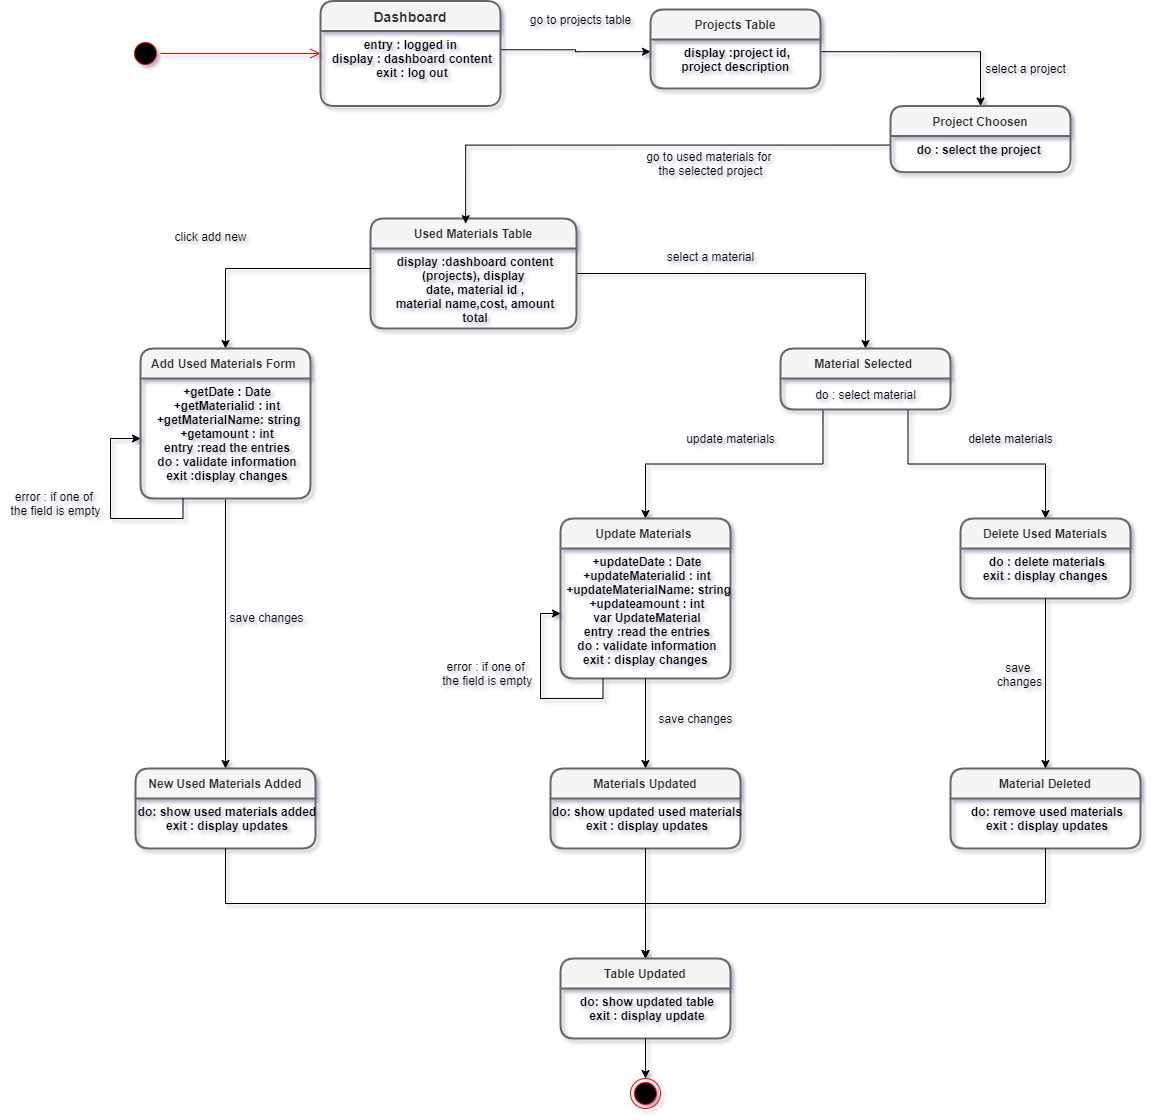

The diagram above was exported from draw.io. Its source (the exported page's mxGraphModel, read from the mxfile embedded in the PNG):
<mxGraphModel dx="1457" dy="1555" grid="1" gridSize="10" guides="1" tooltips="1" connect="1" arrows="1" fold="1" page="1" pageScale="1" pageWidth="827" pageHeight="1169" background="#ffffff" math="0" shadow="1">
  <root>
    <mxCell id="0" />
    <mxCell id="1" parent="0" />
    <mxCell id="XqXcfoKD9A85Ub6jjN7a-16" value="" style="edgeStyle=orthogonalEdgeStyle;rounded=0;orthogonalLoop=1;jettySize=auto;html=1;fontSize=12;" parent="1" source="XqXcfoKD9A85Ub6jjN7a-5" target="XqXcfoKD9A85Ub6jjN7a-14" edge="1">
      <mxGeometry relative="1" as="geometry" />
    </mxCell>
    <mxCell id="XqXcfoKD9A85Ub6jjN7a-23" value="" style="ellipse;html=1;shape=endState;fillColor=#000000;strokeColor=#ff0000;fontSize=12;align=center;" parent="1" vertex="1">
      <mxGeometry x="120" y="800" width="30" height="30" as="geometry" />
    </mxCell>
    <mxCell id="XqXcfoKD9A85Ub6jjN7a-27" value="" style="ellipse;html=1;shape=startState;fillColor=#000000;strokeColor=#ff0000;fontSize=12;align=center;" parent="1" vertex="1">
      <mxGeometry x="-380" y="-240" width="30" height="30" as="geometry" />
    </mxCell>
    <mxCell id="XqXcfoKD9A85Ub6jjN7a-28" value="" style="edgeStyle=orthogonalEdgeStyle;html=1;verticalAlign=bottom;endArrow=open;endSize=8;strokeColor=#ff0000;fontSize=12;entryX=0;entryY=0.5;entryDx=0;entryDy=0;" parent="1" source="XqXcfoKD9A85Ub6jjN7a-27" target="XqXcfoKD9A85Ub6jjN7a-1" edge="1">
      <mxGeometry relative="1" as="geometry">
        <mxPoint x="70" y="180" as="targetPoint" />
      </mxGeometry>
    </mxCell>
    <mxCell id="6jJ9W1CNfWyuutHRcygl-11" style="edgeStyle=orthogonalEdgeStyle;rounded=0;orthogonalLoop=1;jettySize=auto;html=1;exitX=1;exitY=0.25;exitDx=0;exitDy=0;entryX=0;entryY=0.25;entryDx=0;entryDy=0;" parent="1" source="XqXcfoKD9A85Ub6jjN7a-2" target="6jJ9W1CNfWyuutHRcygl-5" edge="1">
      <mxGeometry relative="1" as="geometry" />
    </mxCell>
    <mxCell id="6jJ9W1CNfWyuutHRcygl-12" style="edgeStyle=orthogonalEdgeStyle;rounded=0;orthogonalLoop=1;jettySize=auto;html=1;exitX=1;exitY=0.25;exitDx=0;exitDy=0;entryX=0.5;entryY=0;entryDx=0;entryDy=0;" parent="1" source="6jJ9W1CNfWyuutHRcygl-5" target="6jJ9W1CNfWyuutHRcygl-9" edge="1">
      <mxGeometry relative="1" as="geometry" />
    </mxCell>
    <mxCell id="XqXcfoKD9A85Ub6jjN7a-5" value="Used Materials Table" style="swimlane;childLayout=stackLayout;horizontal=1;startSize=30;horizontalStack=0;rounded=1;fontSize=12;fontStyle=1;strokeWidth=2;resizeParent=0;resizeLast=1;shadow=0;dashed=0;align=center;fillColor=#f5f5f5;strokeColor=#666666;fontColor=#333333;" parent="1" vertex="1">
      <mxGeometry x="-140" y="-60" width="206" height="110" as="geometry">
        <mxRectangle x="260" y="170" width="70" height="30" as="alternateBounds" />
      </mxGeometry>
    </mxCell>
    <mxCell id="XqXcfoKD9A85Ub6jjN7a-6" value="display :dashboard content&#10;(projects), display  &#10;date, material id , &#10;material name,cost, amount&#10;total&#10;" style="align=center;strokeColor=none;fillColor=none;spacingLeft=4;fontSize=12;verticalAlign=top;resizable=0;rotatable=0;part=1;fontStyle=1" parent="XqXcfoKD9A85Ub6jjN7a-5" vertex="1">
      <mxGeometry y="30" width="206" height="80" as="geometry" />
    </mxCell>
    <mxCell id="6jJ9W1CNfWyuutHRcygl-15" style="edgeStyle=orthogonalEdgeStyle;rounded=0;orthogonalLoop=1;jettySize=auto;html=1;exitX=0;exitY=0.25;exitDx=0;exitDy=0;entryX=0.462;entryY=0.047;entryDx=0;entryDy=0;entryPerimeter=0;" parent="1" source="6jJ9W1CNfWyuutHRcygl-10" target="XqXcfoKD9A85Ub6jjN7a-5" edge="1">
      <mxGeometry relative="1" as="geometry" />
    </mxCell>
    <mxCell id="6jJ9W1CNfWyuutHRcygl-22" style="edgeStyle=orthogonalEdgeStyle;rounded=0;orthogonalLoop=1;jettySize=auto;html=1;exitX=0.25;exitY=1;exitDx=0;exitDy=0;entryX=0.5;entryY=0;entryDx=0;entryDy=0;" parent="1" source="XqXcfoKD9A85Ub6jjN7a-14" target="XqXcfoKD9A85Ub6jjN7a-33" edge="1">
      <mxGeometry relative="1" as="geometry" />
    </mxCell>
    <mxCell id="6jJ9W1CNfWyuutHRcygl-23" style="edgeStyle=orthogonalEdgeStyle;rounded=0;orthogonalLoop=1;jettySize=auto;html=1;exitX=0.75;exitY=1;exitDx=0;exitDy=0;entryX=0.5;entryY=0;entryDx=0;entryDy=0;" parent="1" source="XqXcfoKD9A85Ub6jjN7a-14" target="XqXcfoKD9A85Ub6jjN7a-38" edge="1">
      <mxGeometry relative="1" as="geometry" />
    </mxCell>
    <mxCell id="XqXcfoKD9A85Ub6jjN7a-14" value="Material Selected " style="swimlane;childLayout=stackLayout;horizontal=1;startSize=30;horizontalStack=0;rounded=1;fontSize=12;fontStyle=1;strokeWidth=2;resizeParent=0;resizeLast=1;shadow=0;dashed=0;align=center;fillColor=#f5f5f5;strokeColor=#666666;fontColor=#333333;" parent="1" vertex="1">
      <mxGeometry x="270" y="70" width="170" height="61" as="geometry">
        <mxRectangle x="260" y="170" width="70" height="30" as="alternateBounds" />
      </mxGeometry>
    </mxCell>
    <mxCell id="6jJ9W1CNfWyuutHRcygl-21" value="do : select material" style="text;html=1;align=center;verticalAlign=middle;resizable=0;points=[];autosize=1;" parent="XqXcfoKD9A85Ub6jjN7a-14" vertex="1">
      <mxGeometry y="30" width="170" height="31" as="geometry" />
    </mxCell>
    <mxCell id="6jJ9W1CNfWyuutHRcygl-18" style="edgeStyle=orthogonalEdgeStyle;rounded=0;orthogonalLoop=1;jettySize=auto;html=1;exitX=0;exitY=0.25;exitDx=0;exitDy=0;entryX=0.5;entryY=0;entryDx=0;entryDy=0;" parent="1" source="XqXcfoKD9A85Ub6jjN7a-6" target="XqXcfoKD9A85Ub6jjN7a-30" edge="1">
      <mxGeometry relative="1" as="geometry">
        <mxPoint x="-345" y="80" as="targetPoint" />
      </mxGeometry>
    </mxCell>
    <mxCell id="6jJ9W1CNfWyuutHRcygl-20" value="error : if one of &lt;br&gt;the field is empty" style="text;html=1;align=center;verticalAlign=middle;resizable=0;points=[];autosize=1;" parent="1" vertex="1">
      <mxGeometry x="-510" y="210" width="110" height="30" as="geometry" />
    </mxCell>
    <mxCell id="XqXcfoKD9A85Ub6jjN7a-33" value="Update Materials " style="swimlane;childLayout=stackLayout;horizontal=1;startSize=30;horizontalStack=0;rounded=1;fontSize=12;fontStyle=1;strokeWidth=2;resizeParent=0;resizeLast=1;shadow=0;dashed=0;align=center;fillColor=#f5f5f5;strokeColor=#666666;fontColor=#333333;" parent="1" vertex="1">
      <mxGeometry x="50" y="240" width="170" height="160" as="geometry">
        <mxRectangle x="260" y="170" width="70" height="30" as="alternateBounds" />
      </mxGeometry>
    </mxCell>
    <mxCell id="XqXcfoKD9A85Ub6jjN7a-34" value="+updateDate : Date&#10;+updateMaterialid : int&#10; +updateMaterialName: string&#10;+updateamount : int&#10;var UpdateMaterial&#10;entry :read the entries&#10;do : validate information&#10;exit : display changes &#10;" style="align=center;strokeColor=none;fillColor=none;spacingLeft=4;fontSize=12;verticalAlign=top;resizable=0;rotatable=0;part=1;fontStyle=1" parent="XqXcfoKD9A85Ub6jjN7a-33" vertex="1">
      <mxGeometry y="30" width="170" height="130" as="geometry" />
    </mxCell>
    <mxCell id="nul5xjFfozZzQK7RkOU1-2" style="edgeStyle=orthogonalEdgeStyle;rounded=0;orthogonalLoop=1;jettySize=auto;html=1;exitX=0.25;exitY=1;exitDx=0;exitDy=0;entryX=0;entryY=0.5;entryDx=0;entryDy=0;" edge="1" parent="XqXcfoKD9A85Ub6jjN7a-33" source="XqXcfoKD9A85Ub6jjN7a-34" target="XqXcfoKD9A85Ub6jjN7a-34">
      <mxGeometry relative="1" as="geometry">
        <Array as="points">
          <mxPoint x="43" y="180" />
          <mxPoint x="-20" y="180" />
          <mxPoint x="-20" y="95" />
        </Array>
      </mxGeometry>
    </mxCell>
    <mxCell id="XqXcfoKD9A85Ub6jjN7a-38" value="Delete Used Materials" style="swimlane;childLayout=stackLayout;horizontal=1;startSize=30;horizontalStack=0;rounded=1;fontSize=12;fontStyle=1;strokeWidth=2;resizeParent=0;resizeLast=1;shadow=0;dashed=0;align=center;fillColor=#f5f5f5;strokeColor=#666666;fontColor=#333333;" parent="1" vertex="1">
      <mxGeometry x="450" y="240" width="170" height="80" as="geometry">
        <mxRectangle x="260" y="170" width="70" height="30" as="alternateBounds" />
      </mxGeometry>
    </mxCell>
    <mxCell id="XqXcfoKD9A85Ub6jjN7a-39" value="do : delete materials&#10;exit : display changes " style="align=center;strokeColor=none;fillColor=none;spacingLeft=4;fontSize=12;verticalAlign=top;resizable=0;rotatable=0;part=1;fontStyle=1" parent="XqXcfoKD9A85Ub6jjN7a-38" vertex="1">
      <mxGeometry y="30" width="170" height="50" as="geometry" />
    </mxCell>
    <mxCell id="6jJ9W1CNfWyuutHRcygl-26" value="error : if one of&lt;br&gt;&amp;nbsp;the field is empty" style="text;html=1;align=center;verticalAlign=middle;resizable=0;points=[];autosize=1;" parent="1" vertex="1">
      <mxGeometry x="-80" y="380" width="110" height="30" as="geometry" />
    </mxCell>
    <mxCell id="XqXcfoKD9A85Ub6jjN7a-1" value="Dashboard" style="swimlane;childLayout=stackLayout;horizontal=1;startSize=30;horizontalStack=0;rounded=1;fontSize=14;fontStyle=1;strokeWidth=2;resizeParent=0;resizeLast=1;shadow=0;dashed=0;align=center;fillColor=#f5f5f5;strokeColor=#666666;fontColor=#333333;" parent="1" vertex="1">
      <mxGeometry x="-190" y="-277.49" width="180" height="105" as="geometry">
        <mxRectangle x="260" y="170" width="70" height="30" as="alternateBounds" />
      </mxGeometry>
    </mxCell>
    <mxCell id="XqXcfoKD9A85Ub6jjN7a-2" value="entry : logged in &#10;display : dashboard content&#10;exit : log out" style="align=center;strokeColor=none;fillColor=none;spacingLeft=4;fontSize=12;verticalAlign=top;resizable=0;rotatable=0;part=1;fontStyle=1" parent="XqXcfoKD9A85Ub6jjN7a-1" vertex="1">
      <mxGeometry y="30" width="180" height="75" as="geometry" />
    </mxCell>
    <mxCell id="5tnK_WakcBE9aRuHkxky-1" value="go to projects table" style="text;html=1;align=center;verticalAlign=middle;resizable=0;points=[];autosize=1;" parent="1" vertex="1">
      <mxGeometry x="10" y="-269.06" width="120" height="20" as="geometry" />
    </mxCell>
    <mxCell id="5tnK_WakcBE9aRuHkxky-2" value="select a project" style="text;html=1;align=center;verticalAlign=middle;resizable=0;points=[];autosize=1;" parent="1" vertex="1">
      <mxGeometry x="465" y="-220" width="100" height="20" as="geometry" />
    </mxCell>
    <mxCell id="5tnK_WakcBE9aRuHkxky-3" value="go to used materials for&amp;nbsp;&lt;br&gt;the selected project" style="text;html=1;align=center;verticalAlign=middle;resizable=0;points=[];autosize=1;" parent="1" vertex="1">
      <mxGeometry x="130" y="-130" width="140" height="30" as="geometry" />
    </mxCell>
    <mxCell id="5tnK_WakcBE9aRuHkxky-4" value="click add new" style="text;html=1;align=center;verticalAlign=middle;resizable=0;points=[];autosize=1;" parent="1" vertex="1">
      <mxGeometry x="-345" y="-52" width="90" height="20" as="geometry" />
    </mxCell>
    <mxCell id="5tnK_WakcBE9aRuHkxky-5" value="select a material" style="text;html=1;align=center;verticalAlign=middle;resizable=0;points=[];autosize=1;" parent="1" vertex="1">
      <mxGeometry x="150" y="-32" width="100" height="20" as="geometry" />
    </mxCell>
    <mxCell id="5tnK_WakcBE9aRuHkxky-6" value="update materials" style="text;html=1;align=center;verticalAlign=middle;resizable=0;points=[];autosize=1;" parent="1" vertex="1">
      <mxGeometry x="170" y="150" width="100" height="20" as="geometry" />
    </mxCell>
    <mxCell id="5tnK_WakcBE9aRuHkxky-7" value="delete materials" style="text;html=1;align=center;verticalAlign=middle;resizable=0;points=[];autosize=1;" parent="1" vertex="1">
      <mxGeometry x="450" y="150" width="100" height="20" as="geometry" />
    </mxCell>
    <mxCell id="5tnK_WakcBE9aRuHkxky-17" style="edgeStyle=orthogonalEdgeStyle;rounded=0;orthogonalLoop=1;jettySize=auto;html=1;exitX=0.5;exitY=1;exitDx=0;exitDy=0;" parent="1" source="XqXcfoKD9A85Ub6jjN7a-31" target="5tnK_WakcBE9aRuHkxky-15" edge="1">
      <mxGeometry relative="1" as="geometry" />
    </mxCell>
    <mxCell id="6jJ9W1CNfWyuutHRcygl-4" value="Projects Table" style="swimlane;childLayout=stackLayout;horizontal=1;startSize=30;horizontalStack=0;rounded=1;fontSize=12;fontStyle=1;strokeWidth=2;resizeParent=0;resizeLast=1;shadow=0;dashed=0;align=center;fillColor=#f5f5f5;strokeColor=#666666;fontColor=#333333;" parent="1" vertex="1">
      <mxGeometry x="140" y="-269.06" width="170" height="79.06" as="geometry">
        <mxRectangle x="260" y="170" width="70" height="30" as="alternateBounds" />
      </mxGeometry>
    </mxCell>
    <mxCell id="6jJ9W1CNfWyuutHRcygl-5" value="display :project id, &#10;project description &#10;" style="align=center;strokeColor=none;fillColor=none;spacingLeft=4;fontSize=12;verticalAlign=top;resizable=0;rotatable=0;part=1;fontStyle=1" parent="6jJ9W1CNfWyuutHRcygl-4" vertex="1">
      <mxGeometry y="30" width="170" height="49.06" as="geometry" />
    </mxCell>
    <mxCell id="6jJ9W1CNfWyuutHRcygl-9" value="Project Choosen" style="swimlane;childLayout=stackLayout;horizontal=1;startSize=30;horizontalStack=0;rounded=1;fontSize=12;fontStyle=1;strokeWidth=2;resizeParent=0;resizeLast=1;shadow=0;dashed=0;align=center;fillColor=#f5f5f5;strokeColor=#666666;fontColor=#333333;" parent="1" vertex="1">
      <mxGeometry x="380" y="-172.49" width="180" height="66.25" as="geometry">
        <mxRectangle x="260" y="170" width="70" height="30" as="alternateBounds" />
      </mxGeometry>
    </mxCell>
    <mxCell id="6jJ9W1CNfWyuutHRcygl-10" value="do : select the project  &#10;" style="align=center;strokeColor=none;fillColor=none;spacingLeft=4;fontSize=12;verticalAlign=top;resizable=0;rotatable=0;part=1;fontStyle=1" parent="6jJ9W1CNfWyuutHRcygl-9" vertex="1">
      <mxGeometry y="30" width="180" height="36.25" as="geometry" />
    </mxCell>
    <mxCell id="XqXcfoKD9A85Ub6jjN7a-30" value="Add Used Materials Form " style="swimlane;childLayout=stackLayout;horizontal=1;startSize=30;horizontalStack=0;rounded=1;fontSize=12;fontStyle=1;strokeWidth=2;resizeParent=0;resizeLast=1;shadow=0;dashed=0;align=center;fillColor=#f5f5f5;strokeColor=#666666;fontColor=#333333;" parent="1" vertex="1">
      <mxGeometry x="-370" y="70" width="170" height="150" as="geometry">
        <mxRectangle x="260" y="170" width="70" height="30" as="alternateBounds" />
      </mxGeometry>
    </mxCell>
    <mxCell id="XqXcfoKD9A85Ub6jjN7a-31" value="+getDate : Date&#10;+getMaterialid : int&#10; +getMaterialName: string&#10;+getamount : int&#10;entry :read the entries&#10;do : validate information&#10;exit :display changes&#10;&#10;" style="align=center;strokeColor=none;fillColor=none;spacingLeft=4;fontSize=12;verticalAlign=top;resizable=0;rotatable=0;part=1;fontStyle=1" parent="XqXcfoKD9A85Ub6jjN7a-30" vertex="1">
      <mxGeometry y="30" width="170" height="120" as="geometry" />
    </mxCell>
    <mxCell id="6jJ9W1CNfWyuutHRcygl-19" style="edgeStyle=orthogonalEdgeStyle;rounded=0;orthogonalLoop=1;jettySize=auto;html=1;exitX=0.5;exitY=1;exitDx=0;exitDy=0;" parent="XqXcfoKD9A85Ub6jjN7a-30" source="XqXcfoKD9A85Ub6jjN7a-31" target="XqXcfoKD9A85Ub6jjN7a-31" edge="1">
      <mxGeometry relative="1" as="geometry" />
    </mxCell>
    <mxCell id="nul5xjFfozZzQK7RkOU1-1" style="edgeStyle=orthogonalEdgeStyle;rounded=0;orthogonalLoop=1;jettySize=auto;html=1;exitX=0.25;exitY=1;exitDx=0;exitDy=0;entryX=0;entryY=0.5;entryDx=0;entryDy=0;" edge="1" parent="XqXcfoKD9A85Ub6jjN7a-30" source="XqXcfoKD9A85Ub6jjN7a-31" target="XqXcfoKD9A85Ub6jjN7a-31">
      <mxGeometry relative="1" as="geometry">
        <mxPoint x="-70" y="90" as="targetPoint" />
        <Array as="points">
          <mxPoint x="43" y="170" />
          <mxPoint x="-30" y="170" />
          <mxPoint x="-30" y="90" />
        </Array>
      </mxGeometry>
    </mxCell>
    <mxCell id="5tnK_WakcBE9aRuHkxky-15" value="New Used Materials Added" style="swimlane;childLayout=stackLayout;horizontal=1;startSize=30;horizontalStack=0;rounded=1;fontSize=12;fontStyle=1;strokeWidth=2;resizeParent=0;resizeLast=1;shadow=0;dashed=0;align=center;fillColor=#f5f5f5;strokeColor=#666666;fontColor=#333333;" parent="1" vertex="1">
      <mxGeometry x="-375" y="490" width="180" height="80" as="geometry">
        <mxRectangle x="260" y="170" width="70" height="30" as="alternateBounds" />
      </mxGeometry>
    </mxCell>
    <mxCell id="5tnK_WakcBE9aRuHkxky-16" value="do: show used materials added&#10;exit : display updates&#10;" style="align=center;strokeColor=none;fillColor=none;spacingLeft=4;fontSize=12;verticalAlign=top;resizable=0;rotatable=0;part=1;fontStyle=1" parent="5tnK_WakcBE9aRuHkxky-15" vertex="1">
      <mxGeometry y="30" width="180" height="50" as="geometry" />
    </mxCell>
    <mxCell id="nul5xjFfozZzQK7RkOU1-8" style="edgeStyle=orthogonalEdgeStyle;rounded=0;orthogonalLoop=1;jettySize=auto;html=1;exitX=0.5;exitY=1;exitDx=0;exitDy=0;entryX=0.5;entryY=0;entryDx=0;entryDy=0;" edge="1" parent="1" source="XqXcfoKD9A85Ub6jjN7a-34" target="nul5xjFfozZzQK7RkOU1-3">
      <mxGeometry relative="1" as="geometry" />
    </mxCell>
    <mxCell id="nul5xjFfozZzQK7RkOU1-3" value="Materials Updated" style="swimlane;childLayout=stackLayout;horizontal=1;startSize=30;horizontalStack=0;rounded=1;fontSize=12;fontStyle=1;strokeWidth=2;resizeParent=0;resizeLast=1;shadow=0;dashed=0;align=center;fillColor=#f5f5f5;strokeColor=#666666;fontColor=#333333;" vertex="1" parent="1">
      <mxGeometry x="40" y="490" width="190" height="80" as="geometry">
        <mxRectangle x="260" y="170" width="70" height="30" as="alternateBounds" />
      </mxGeometry>
    </mxCell>
    <mxCell id="nul5xjFfozZzQK7RkOU1-4" value="do: show updated used materials&#10;exit : display updates&#10;" style="align=center;strokeColor=none;fillColor=none;spacingLeft=4;fontSize=12;verticalAlign=top;resizable=0;rotatable=0;part=1;fontStyle=1" vertex="1" parent="nul5xjFfozZzQK7RkOU1-3">
      <mxGeometry y="30" width="190" height="50" as="geometry" />
    </mxCell>
    <mxCell id="nul5xjFfozZzQK7RkOU1-6" value="Material Deleted" style="swimlane;childLayout=stackLayout;horizontal=1;startSize=30;horizontalStack=0;rounded=1;fontSize=12;fontStyle=1;strokeWidth=2;resizeParent=0;resizeLast=1;shadow=0;dashed=0;align=center;fillColor=#f5f5f5;strokeColor=#666666;fontColor=#333333;" vertex="1" parent="1">
      <mxGeometry x="440" y="490" width="190" height="80" as="geometry">
        <mxRectangle x="260" y="170" width="70" height="30" as="alternateBounds" />
      </mxGeometry>
    </mxCell>
    <mxCell id="nul5xjFfozZzQK7RkOU1-7" value="do: remove used materials&#10;exit : display updates&#10;" style="align=center;strokeColor=none;fillColor=none;spacingLeft=4;fontSize=12;verticalAlign=top;resizable=0;rotatable=0;part=1;fontStyle=1" vertex="1" parent="nul5xjFfozZzQK7RkOU1-6">
      <mxGeometry y="30" width="190" height="50" as="geometry" />
    </mxCell>
    <mxCell id="nul5xjFfozZzQK7RkOU1-9" style="edgeStyle=orthogonalEdgeStyle;rounded=0;orthogonalLoop=1;jettySize=auto;html=1;exitX=0.5;exitY=1;exitDx=0;exitDy=0;entryX=0.5;entryY=0;entryDx=0;entryDy=0;" edge="1" parent="1" source="XqXcfoKD9A85Ub6jjN7a-39" target="nul5xjFfozZzQK7RkOU1-6">
      <mxGeometry relative="1" as="geometry" />
    </mxCell>
    <mxCell id="nul5xjFfozZzQK7RkOU1-10" value="save&amp;nbsp;&lt;br&gt;changes" style="text;html=1;align=center;verticalAlign=middle;resizable=0;points=[];autosize=1;" vertex="1" parent="1">
      <mxGeometry x="479" y="381" width="60" height="30" as="geometry" />
    </mxCell>
    <mxCell id="nul5xjFfozZzQK7RkOU1-11" value="save changes" style="text;html=1;align=center;verticalAlign=middle;resizable=0;points=[];autosize=1;" vertex="1" parent="1">
      <mxGeometry x="140" y="430" width="90" height="20" as="geometry" />
    </mxCell>
    <mxCell id="nul5xjFfozZzQK7RkOU1-12" style="edgeStyle=orthogonalEdgeStyle;rounded=0;orthogonalLoop=1;jettySize=auto;html=1;exitX=0.5;exitY=1;exitDx=0;exitDy=0;entryX=0.5;entryY=0;entryDx=0;entryDy=0;" edge="1" parent="1" source="5tnK_WakcBE9aRuHkxky-16" target="6jJ9W1CNfWyuutHRcygl-35">
      <mxGeometry relative="1" as="geometry" />
    </mxCell>
    <mxCell id="nul5xjFfozZzQK7RkOU1-13" style="edgeStyle=orthogonalEdgeStyle;rounded=0;orthogonalLoop=1;jettySize=auto;html=1;exitX=0.5;exitY=1;exitDx=0;exitDy=0;entryX=0.5;entryY=0;entryDx=0;entryDy=0;" edge="1" parent="1" source="nul5xjFfozZzQK7RkOU1-4" target="6jJ9W1CNfWyuutHRcygl-35">
      <mxGeometry relative="1" as="geometry">
        <mxPoint x="320" y="650" as="targetPoint" />
      </mxGeometry>
    </mxCell>
    <mxCell id="nul5xjFfozZzQK7RkOU1-14" style="edgeStyle=orthogonalEdgeStyle;rounded=0;orthogonalLoop=1;jettySize=auto;html=1;exitX=0.5;exitY=1;exitDx=0;exitDy=0;entryX=0.5;entryY=0;entryDx=0;entryDy=0;" edge="1" parent="1" source="nul5xjFfozZzQK7RkOU1-7" target="6jJ9W1CNfWyuutHRcygl-35">
      <mxGeometry relative="1" as="geometry" />
    </mxCell>
    <mxCell id="6jJ9W1CNfWyuutHRcygl-35" value="Table Updated" style="swimlane;childLayout=stackLayout;horizontal=1;startSize=30;horizontalStack=0;rounded=1;fontSize=12;fontStyle=1;strokeWidth=2;resizeParent=0;resizeLast=1;shadow=0;dashed=0;align=center;fillColor=#f5f5f5;strokeColor=#666666;fontColor=#333333;" parent="1" vertex="1">
      <mxGeometry x="50" y="680" width="170" height="80" as="geometry">
        <mxRectangle x="260" y="170" width="70" height="30" as="alternateBounds" />
      </mxGeometry>
    </mxCell>
    <mxCell id="6jJ9W1CNfWyuutHRcygl-36" value="do: show updated table&#10;exit : display update&#10;" style="align=center;strokeColor=none;fillColor=none;spacingLeft=4;fontSize=12;verticalAlign=top;resizable=0;rotatable=0;part=1;fontStyle=1" parent="6jJ9W1CNfWyuutHRcygl-35" vertex="1">
      <mxGeometry y="30" width="170" height="50" as="geometry" />
    </mxCell>
    <mxCell id="nul5xjFfozZzQK7RkOU1-15" style="edgeStyle=orthogonalEdgeStyle;rounded=0;orthogonalLoop=1;jettySize=auto;html=1;exitX=0.5;exitY=1;exitDx=0;exitDy=0;entryX=0.5;entryY=0;entryDx=0;entryDy=0;" edge="1" parent="1" source="6jJ9W1CNfWyuutHRcygl-36" target="XqXcfoKD9A85Ub6jjN7a-23">
      <mxGeometry relative="1" as="geometry" />
    </mxCell>
    <mxCell id="nul5xjFfozZzQK7RkOU1-16" value="save changes" style="text;html=1;align=center;verticalAlign=middle;resizable=0;points=[];autosize=1;" vertex="1" parent="1">
      <mxGeometry x="-289" y="329" width="90" height="20" as="geometry" />
    </mxCell>
  </root>
</mxGraphModel>